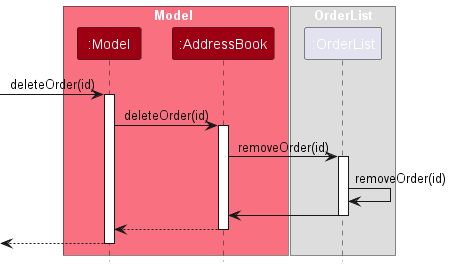

The diagram above was rendered by PlantUML. Its source (embedded in the PNG):
@startuml
!include style.puml
skinparam ArrowFontStyle plain

box Model MODEL_COLOR_T1
participant ":Model" as Model MODEL_COLOR
participant ":AddressBook" as AddressBook MODEL_COLOR
end box

box OrderList
participant ":OrderList" as OrderList
end box

[-> Model : deleteOrder(id)
activate Model

Model -> AddressBook : deleteOrder(id)
activate AddressBook

AddressBook -> OrderList :removeOrder(id)
activate OrderList

OrderList -> OrderList :removeOrder(id)
OrderList -> AddressBook
deactivate OrderList

AddressBook --> Model :
deactivate AddressBook

[<-- Model
deactivate Model

@enduml